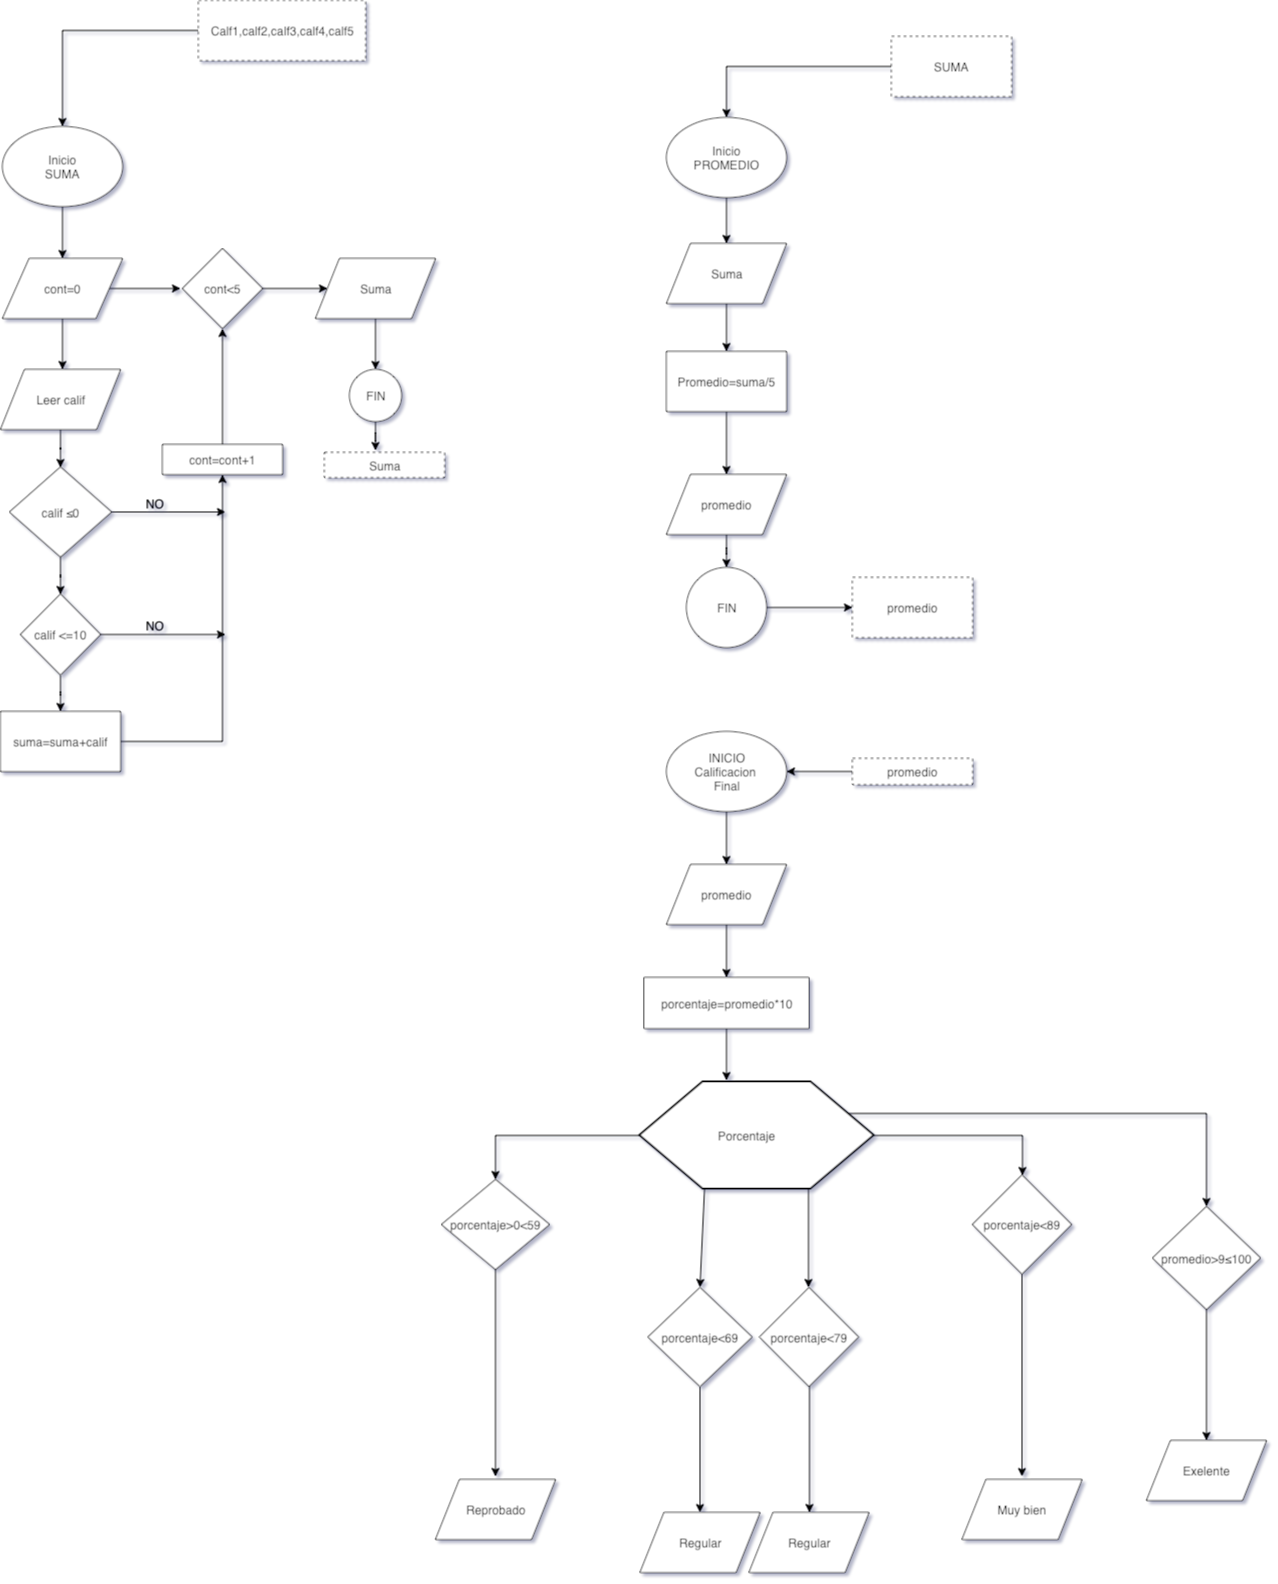

The diagram above was exported from draw.io. Its source (the exported page's mxGraphModel, read from the mxfile embedded in the PNG):
<mxGraphModel dx="565" dy="1697" grid="1" gridSize="9" guides="1" tooltips="1" connect="1" arrows="1" fold="1" page="1" pageScale="1" pageWidth="827" pageHeight="1169" background="none" math="0" shadow="1">
  <root>
    <mxCell id="0" />
    <mxCell id="1" parent="0" />
    <mxCell id="9bbtGh5l-AZG3aGiUacw-11" style="edgeStyle=orthogonalEdgeStyle;rounded=0;orthogonalLoop=1;jettySize=auto;html=1;entryX=0.5;entryY=0;entryDx=0;entryDy=0;" edge="1" parent="1" source="9bbtGh5l-AZG3aGiUacw-1" target="9bbtGh5l-AZG3aGiUacw-2">
      <mxGeometry relative="1" as="geometry" />
    </mxCell>
    <mxCell id="9bbtGh5l-AZG3aGiUacw-1" value="Inicio&lt;br&gt;SUMA" style="ellipse;whiteSpace=wrap;html=1;" vertex="1" parent="1">
      <mxGeometry x="200" y="54" width="120" height="80" as="geometry" />
    </mxCell>
    <mxCell id="9bbtGh5l-AZG3aGiUacw-18" style="edgeStyle=orthogonalEdgeStyle;rounded=0;orthogonalLoop=1;jettySize=auto;html=1;" edge="1" parent="1" source="9bbtGh5l-AZG3aGiUacw-2">
      <mxGeometry relative="1" as="geometry">
        <mxPoint x="260" y="297" as="targetPoint" />
      </mxGeometry>
    </mxCell>
    <mxCell id="9bbtGh5l-AZG3aGiUacw-36" style="edgeStyle=orthogonalEdgeStyle;rounded=0;orthogonalLoop=1;jettySize=auto;html=1;" edge="1" parent="1" source="9bbtGh5l-AZG3aGiUacw-2">
      <mxGeometry relative="1" as="geometry">
        <mxPoint x="378" y="216" as="targetPoint" />
      </mxGeometry>
    </mxCell>
    <mxCell id="9bbtGh5l-AZG3aGiUacw-2" value="cont=0" style="shape=parallelogram;perimeter=parallelogramPerimeter;whiteSpace=wrap;html=1;size=0.2222222222222222;" vertex="1" parent="1">
      <mxGeometry x="200" y="186" width="120" height="60" as="geometry" />
    </mxCell>
    <mxCell id="9bbtGh5l-AZG3aGiUacw-25" style="edgeStyle=orthogonalEdgeStyle;rounded=0;orthogonalLoop=1;jettySize=auto;html=1;entryX=0.5;entryY=0;entryDx=0;entryDy=0;" edge="1" parent="1" source="9bbtGh5l-AZG3aGiUacw-3" target="9bbtGh5l-AZG3aGiUacw-4">
      <mxGeometry relative="1" as="geometry" />
    </mxCell>
    <mxCell id="9bbtGh5l-AZG3aGiUacw-3" value="Leer calif" style="shape=parallelogram;perimeter=parallelogramPerimeter;whiteSpace=wrap;html=1;" vertex="1" parent="1">
      <mxGeometry x="198" y="297" width="120" height="60" as="geometry" />
    </mxCell>
    <mxCell id="9bbtGh5l-AZG3aGiUacw-103" style="edgeStyle=orthogonalEdgeStyle;rounded=0;orthogonalLoop=1;jettySize=auto;html=1;" edge="1" parent="1" source="9bbtGh5l-AZG3aGiUacw-4">
      <mxGeometry relative="1" as="geometry">
        <mxPoint x="423" y="439.5" as="targetPoint" />
      </mxGeometry>
    </mxCell>
    <mxCell id="9bbtGh5l-AZG3aGiUacw-125" style="edgeStyle=orthogonalEdgeStyle;rounded=0;orthogonalLoop=1;jettySize=auto;html=1;entryX=0.5;entryY=0;entryDx=0;entryDy=0;" edge="1" parent="1" source="9bbtGh5l-AZG3aGiUacw-4" target="9bbtGh5l-AZG3aGiUacw-8">
      <mxGeometry relative="1" as="geometry" />
    </mxCell>
    <mxCell id="9bbtGh5l-AZG3aGiUacw-4" value="calif ≤0" style="rhombus;whiteSpace=wrap;html=1;" vertex="1" parent="1">
      <mxGeometry x="207" y="394.5" width="102" height="90" as="geometry" />
    </mxCell>
    <mxCell id="9bbtGh5l-AZG3aGiUacw-126" style="edgeStyle=orthogonalEdgeStyle;rounded=0;orthogonalLoop=1;jettySize=auto;html=1;entryX=0.5;entryY=0;entryDx=0;entryDy=0;" edge="1" parent="1" source="9bbtGh5l-AZG3aGiUacw-8" target="9bbtGh5l-AZG3aGiUacw-9">
      <mxGeometry relative="1" as="geometry" />
    </mxCell>
    <mxCell id="9bbtGh5l-AZG3aGiUacw-127" style="edgeStyle=orthogonalEdgeStyle;rounded=0;orthogonalLoop=1;jettySize=auto;html=1;exitX=1;exitY=0.5;exitDx=0;exitDy=0;" edge="1" parent="1" source="9bbtGh5l-AZG3aGiUacw-8">
      <mxGeometry relative="1" as="geometry">
        <mxPoint x="423" y="562" as="targetPoint" />
      </mxGeometry>
    </mxCell>
    <mxCell id="9bbtGh5l-AZG3aGiUacw-8" value="calif &amp;lt;=10" style="rhombus;whiteSpace=wrap;html=1;" vertex="1" parent="1">
      <mxGeometry x="218" y="521.5" width="80" height="81" as="geometry" />
    </mxCell>
    <mxCell id="9bbtGh5l-AZG3aGiUacw-30" style="edgeStyle=orthogonalEdgeStyle;rounded=0;orthogonalLoop=1;jettySize=auto;html=1;entryX=0.5;entryY=1;entryDx=0;entryDy=0;" edge="1" parent="1" source="9bbtGh5l-AZG3aGiUacw-9" target="9bbtGh5l-AZG3aGiUacw-19">
      <mxGeometry relative="1" as="geometry" />
    </mxCell>
    <mxCell id="9bbtGh5l-AZG3aGiUacw-9" value="suma=suma+calif" style="rounded=0;whiteSpace=wrap;html=1;" vertex="1" parent="1">
      <mxGeometry x="198" y="639" width="120" height="60" as="geometry" />
    </mxCell>
    <mxCell id="9bbtGh5l-AZG3aGiUacw-29" style="edgeStyle=orthogonalEdgeStyle;rounded=0;orthogonalLoop=1;jettySize=auto;html=1;entryX=0.5;entryY=1;entryDx=0;entryDy=0;" edge="1" parent="1" source="9bbtGh5l-AZG3aGiUacw-19" target="9bbtGh5l-AZG3aGiUacw-20">
      <mxGeometry relative="1" as="geometry">
        <mxPoint x="420" y="261" as="targetPoint" />
      </mxGeometry>
    </mxCell>
    <mxCell id="9bbtGh5l-AZG3aGiUacw-19" value="cont=cont+1" style="rounded=0;whiteSpace=wrap;html=1;" vertex="1" parent="1">
      <mxGeometry x="360" y="372" width="120" height="30" as="geometry" />
    </mxCell>
    <mxCell id="9bbtGh5l-AZG3aGiUacw-37" style="edgeStyle=orthogonalEdgeStyle;rounded=0;orthogonalLoop=1;jettySize=auto;html=1;entryX=0;entryY=0.5;entryDx=0;entryDy=0;" edge="1" parent="1" source="9bbtGh5l-AZG3aGiUacw-20" target="9bbtGh5l-AZG3aGiUacw-26">
      <mxGeometry relative="1" as="geometry" />
    </mxCell>
    <mxCell id="9bbtGh5l-AZG3aGiUacw-20" value="cont&amp;lt;5" style="rhombus;whiteSpace=wrap;html=1;" vertex="1" parent="1">
      <mxGeometry x="380" y="176" width="80" height="80" as="geometry" />
    </mxCell>
    <mxCell id="9bbtGh5l-AZG3aGiUacw-38" style="edgeStyle=orthogonalEdgeStyle;rounded=0;orthogonalLoop=1;jettySize=auto;html=1;entryX=0.5;entryY=0;entryDx=0;entryDy=0;" edge="1" parent="1" source="9bbtGh5l-AZG3aGiUacw-26" target="9bbtGh5l-AZG3aGiUacw-28">
      <mxGeometry relative="1" as="geometry" />
    </mxCell>
    <mxCell id="9bbtGh5l-AZG3aGiUacw-26" value="Suma" style="shape=parallelogram;perimeter=parallelogramPerimeter;whiteSpace=wrap;html=1;" vertex="1" parent="1">
      <mxGeometry x="513" y="186" width="120" height="60" as="geometry" />
    </mxCell>
    <mxCell id="9bbtGh5l-AZG3aGiUacw-131" style="edgeStyle=orthogonalEdgeStyle;rounded=0;orthogonalLoop=1;jettySize=auto;html=1;entryX=0.425;entryY=-0.08;entryDx=0;entryDy=0;entryPerimeter=0;" edge="1" parent="1" source="9bbtGh5l-AZG3aGiUacw-28" target="9bbtGh5l-AZG3aGiUacw-128">
      <mxGeometry relative="1" as="geometry" />
    </mxCell>
    <mxCell id="9bbtGh5l-AZG3aGiUacw-28" value="FIN" style="ellipse;whiteSpace=wrap;html=1;aspect=fixed;" vertex="1" parent="1">
      <mxGeometry x="547" y="297" width="52" height="52" as="geometry" />
    </mxCell>
    <mxCell id="9bbtGh5l-AZG3aGiUacw-44" style="edgeStyle=orthogonalEdgeStyle;rounded=0;orthogonalLoop=1;jettySize=auto;html=1;entryX=0.5;entryY=0;entryDx=0;entryDy=0;" edge="1" parent="1" source="9bbtGh5l-AZG3aGiUacw-39" target="9bbtGh5l-AZG3aGiUacw-40">
      <mxGeometry relative="1" as="geometry" />
    </mxCell>
    <mxCell id="9bbtGh5l-AZG3aGiUacw-39" value="Inicio&lt;br&gt;PROMEDIO" style="ellipse;whiteSpace=wrap;html=1;" vertex="1" parent="1">
      <mxGeometry x="864" y="45" width="120" height="80" as="geometry" />
    </mxCell>
    <mxCell id="9bbtGh5l-AZG3aGiUacw-45" style="edgeStyle=orthogonalEdgeStyle;rounded=0;orthogonalLoop=1;jettySize=auto;html=1;entryX=0.5;entryY=0;entryDx=0;entryDy=0;" edge="1" parent="1" source="9bbtGh5l-AZG3aGiUacw-40" target="9bbtGh5l-AZG3aGiUacw-41">
      <mxGeometry relative="1" as="geometry" />
    </mxCell>
    <mxCell id="9bbtGh5l-AZG3aGiUacw-40" value="Suma" style="shape=parallelogram;perimeter=parallelogramPerimeter;whiteSpace=wrap;html=1;" vertex="1" parent="1">
      <mxGeometry x="864" y="171" width="120" height="60" as="geometry" />
    </mxCell>
    <mxCell id="9bbtGh5l-AZG3aGiUacw-46" style="edgeStyle=orthogonalEdgeStyle;rounded=0;orthogonalLoop=1;jettySize=auto;html=1;entryX=0.5;entryY=0;entryDx=0;entryDy=0;" edge="1" parent="1" source="9bbtGh5l-AZG3aGiUacw-41" target="9bbtGh5l-AZG3aGiUacw-42">
      <mxGeometry relative="1" as="geometry" />
    </mxCell>
    <mxCell id="9bbtGh5l-AZG3aGiUacw-41" value="Promedio=suma/5" style="rounded=0;whiteSpace=wrap;html=1;" vertex="1" parent="1">
      <mxGeometry x="864" y="279" width="120" height="60" as="geometry" />
    </mxCell>
    <mxCell id="9bbtGh5l-AZG3aGiUacw-47" style="edgeStyle=orthogonalEdgeStyle;rounded=0;orthogonalLoop=1;jettySize=auto;html=1;entryX=0.5;entryY=0;entryDx=0;entryDy=0;" edge="1" parent="1" source="9bbtGh5l-AZG3aGiUacw-42" target="9bbtGh5l-AZG3aGiUacw-43">
      <mxGeometry relative="1" as="geometry" />
    </mxCell>
    <mxCell id="9bbtGh5l-AZG3aGiUacw-42" value="promedio" style="shape=parallelogram;perimeter=parallelogramPerimeter;whiteSpace=wrap;html=1;" vertex="1" parent="1">
      <mxGeometry x="864" y="402" width="120" height="60" as="geometry" />
    </mxCell>
    <mxCell id="9bbtGh5l-AZG3aGiUacw-107" style="edgeStyle=orthogonalEdgeStyle;rounded=0;orthogonalLoop=1;jettySize=auto;html=1;entryX=0;entryY=0.5;entryDx=0;entryDy=0;" edge="1" parent="1" source="9bbtGh5l-AZG3aGiUacw-43" target="9bbtGh5l-AZG3aGiUacw-106">
      <mxGeometry relative="1" as="geometry" />
    </mxCell>
    <mxCell id="9bbtGh5l-AZG3aGiUacw-43" value="FIN" style="ellipse;whiteSpace=wrap;html=1;aspect=fixed;" vertex="1" parent="1">
      <mxGeometry x="884" y="495" width="80" height="80" as="geometry" />
    </mxCell>
    <mxCell id="9bbtGh5l-AZG3aGiUacw-51" style="edgeStyle=orthogonalEdgeStyle;rounded=0;orthogonalLoop=1;jettySize=auto;html=1;entryX=0.5;entryY=0;entryDx=0;entryDy=0;" edge="1" parent="1" source="9bbtGh5l-AZG3aGiUacw-48" target="9bbtGh5l-AZG3aGiUacw-49">
      <mxGeometry relative="1" as="geometry" />
    </mxCell>
    <mxCell id="9bbtGh5l-AZG3aGiUacw-48" value="INICIO&lt;br&gt;Calificacion&amp;nbsp;&lt;br&gt;Final" style="ellipse;whiteSpace=wrap;html=1;" vertex="1" parent="1">
      <mxGeometry x="864" y="659" width="120" height="80" as="geometry" />
    </mxCell>
    <mxCell id="9bbtGh5l-AZG3aGiUacw-52" style="edgeStyle=orthogonalEdgeStyle;rounded=0;orthogonalLoop=1;jettySize=auto;html=1;entryX=0.5;entryY=0;entryDx=0;entryDy=0;" edge="1" parent="1" source="9bbtGh5l-AZG3aGiUacw-49" target="9bbtGh5l-AZG3aGiUacw-50">
      <mxGeometry relative="1" as="geometry" />
    </mxCell>
    <mxCell id="9bbtGh5l-AZG3aGiUacw-49" value="promedio" style="shape=parallelogram;perimeter=parallelogramPerimeter;whiteSpace=wrap;html=1;" vertex="1" parent="1">
      <mxGeometry x="864" y="792" width="120" height="60" as="geometry" />
    </mxCell>
    <mxCell id="9bbtGh5l-AZG3aGiUacw-118" style="edgeStyle=orthogonalEdgeStyle;rounded=0;orthogonalLoop=1;jettySize=auto;html=1;" edge="1" parent="1" source="9bbtGh5l-AZG3aGiUacw-50">
      <mxGeometry relative="1" as="geometry">
        <mxPoint x="924" y="1008" as="targetPoint" />
      </mxGeometry>
    </mxCell>
    <mxCell id="9bbtGh5l-AZG3aGiUacw-50" value="porcentaje=promedio*10" style="rounded=0;whiteSpace=wrap;html=1;" vertex="1" parent="1">
      <mxGeometry x="841.5" y="905" width="165" height="51" as="geometry" />
    </mxCell>
    <mxCell id="9bbtGh5l-AZG3aGiUacw-65" style="edgeStyle=orthogonalEdgeStyle;rounded=0;orthogonalLoop=1;jettySize=auto;html=1;entryX=0.5;entryY=0;entryDx=0;entryDy=0;" edge="1" parent="1" source="9bbtGh5l-AZG3aGiUacw-53" target="9bbtGh5l-AZG3aGiUacw-66">
      <mxGeometry relative="1" as="geometry">
        <mxPoint x="693" y="1107" as="targetPoint" />
      </mxGeometry>
    </mxCell>
    <mxCell id="9bbtGh5l-AZG3aGiUacw-79" style="edgeStyle=orthogonalEdgeStyle;rounded=0;orthogonalLoop=1;jettySize=auto;html=1;entryX=0.5;entryY=0;entryDx=0;entryDy=0;" edge="1" parent="1" source="9bbtGh5l-AZG3aGiUacw-53" target="9bbtGh5l-AZG3aGiUacw-77">
      <mxGeometry relative="1" as="geometry">
        <mxPoint x="1305" y="1125" as="targetPoint" />
      </mxGeometry>
    </mxCell>
    <mxCell id="9bbtGh5l-AZG3aGiUacw-121" style="edgeStyle=orthogonalEdgeStyle;rounded=0;orthogonalLoop=1;jettySize=auto;html=1;exitX=1;exitY=0.25;exitDx=0;exitDy=0;entryX=0.5;entryY=0;entryDx=0;entryDy=0;" edge="1" parent="1" source="9bbtGh5l-AZG3aGiUacw-53" target="9bbtGh5l-AZG3aGiUacw-120">
      <mxGeometry relative="1" as="geometry">
        <mxPoint x="1389" y="1125" as="targetPoint" />
        <Array as="points">
          <mxPoint x="1404" y="1041" />
        </Array>
      </mxGeometry>
    </mxCell>
    <mxCell id="9bbtGh5l-AZG3aGiUacw-53" value="" style="verticalLabelPosition=bottom;verticalAlign=top;html=1;strokeWidth=2;shape=hexagon;perimeter=hexagonPerimeter2;arcSize=6;size=0.27;" vertex="1" parent="1">
      <mxGeometry x="837" y="1009" width="234" height="107" as="geometry" />
    </mxCell>
    <mxCell id="9bbtGh5l-AZG3aGiUacw-57" value="Porcentaje" style="text;html=1;resizable=0;points=[];autosize=1;align=left;verticalAlign=top;spacingTop=-4;" vertex="1" parent="1">
      <mxGeometry x="913.5" y="1053.5" width="72" height="18" as="geometry" />
    </mxCell>
    <mxCell id="9bbtGh5l-AZG3aGiUacw-62" value="" style="endArrow=classic;html=1;" edge="1" parent="1">
      <mxGeometry width="50" height="50" relative="1" as="geometry">
        <mxPoint x="1006" y="1116" as="sourcePoint" />
        <mxPoint x="1006" y="1215" as="targetPoint" />
      </mxGeometry>
    </mxCell>
    <mxCell id="9bbtGh5l-AZG3aGiUacw-89" style="edgeStyle=orthogonalEdgeStyle;rounded=0;orthogonalLoop=1;jettySize=auto;html=1;" edge="1" parent="1" source="9bbtGh5l-AZG3aGiUacw-66">
      <mxGeometry relative="1" as="geometry">
        <mxPoint x="693" y="1404" as="targetPoint" />
      </mxGeometry>
    </mxCell>
    <mxCell id="9bbtGh5l-AZG3aGiUacw-66" value="porcentaje&amp;gt;0&amp;lt;59" style="rhombus;whiteSpace=wrap;html=1;" vertex="1" parent="1">
      <mxGeometry x="639" y="1107" width="108" height="90" as="geometry" />
    </mxCell>
    <mxCell id="9bbtGh5l-AZG3aGiUacw-91" style="edgeStyle=orthogonalEdgeStyle;rounded=0;orthogonalLoop=1;jettySize=auto;html=1;" edge="1" parent="1" source="9bbtGh5l-AZG3aGiUacw-69">
      <mxGeometry relative="1" as="geometry">
        <mxPoint x="897.5" y="1440" as="targetPoint" />
      </mxGeometry>
    </mxCell>
    <mxCell id="9bbtGh5l-AZG3aGiUacw-69" value="porcentaje&amp;lt;69" style="rhombus;whiteSpace=wrap;html=1;" vertex="1" parent="1">
      <mxGeometry x="845.5" y="1215" width="104" height="99" as="geometry" />
    </mxCell>
    <mxCell id="9bbtGh5l-AZG3aGiUacw-94" style="edgeStyle=orthogonalEdgeStyle;rounded=0;orthogonalLoop=1;jettySize=auto;html=1;" edge="1" parent="1" source="9bbtGh5l-AZG3aGiUacw-73">
      <mxGeometry relative="1" as="geometry">
        <mxPoint x="1007" y="1440" as="targetPoint" />
      </mxGeometry>
    </mxCell>
    <mxCell id="9bbtGh5l-AZG3aGiUacw-73" value="porcentaje&amp;lt;79" style="rhombus;whiteSpace=wrap;html=1;" vertex="1" parent="1">
      <mxGeometry x="957" y="1215" width="99" height="99" as="geometry" />
    </mxCell>
    <mxCell id="9bbtGh5l-AZG3aGiUacw-76" value="" style="endArrow=classic;html=1;entryX=0.5;entryY=0;entryDx=0;entryDy=0;exitX=0.278;exitY=1.009;exitDx=0;exitDy=0;exitPerimeter=0;" edge="1" parent="1" source="9bbtGh5l-AZG3aGiUacw-53" target="9bbtGh5l-AZG3aGiUacw-69">
      <mxGeometry width="50" height="50" relative="1" as="geometry">
        <mxPoint x="864" y="1175" as="sourcePoint" />
        <mxPoint x="914" y="1125" as="targetPoint" />
      </mxGeometry>
    </mxCell>
    <mxCell id="9bbtGh5l-AZG3aGiUacw-96" style="edgeStyle=orthogonalEdgeStyle;rounded=0;orthogonalLoop=1;jettySize=auto;html=1;" edge="1" parent="1" source="9bbtGh5l-AZG3aGiUacw-77">
      <mxGeometry relative="1" as="geometry">
        <mxPoint x="1219.5" y="1404" as="targetPoint" />
      </mxGeometry>
    </mxCell>
    <mxCell id="9bbtGh5l-AZG3aGiUacw-77" value="porcentaje&amp;lt;89" style="rhombus;whiteSpace=wrap;html=1;" vertex="1" parent="1">
      <mxGeometry x="1170" y="1102.5" width="99" height="99" as="geometry" />
    </mxCell>
    <mxCell id="9bbtGh5l-AZG3aGiUacw-92" value="Reprobado" style="shape=parallelogram;perimeter=parallelogramPerimeter;whiteSpace=wrap;html=1;" vertex="1" parent="1">
      <mxGeometry x="633" y="1407" width="120" height="60" as="geometry" />
    </mxCell>
    <mxCell id="9bbtGh5l-AZG3aGiUacw-93" value="Regular" style="shape=parallelogram;perimeter=parallelogramPerimeter;whiteSpace=wrap;html=1;" vertex="1" parent="1">
      <mxGeometry x="837.5" y="1440" width="120" height="60" as="geometry" />
    </mxCell>
    <mxCell id="9bbtGh5l-AZG3aGiUacw-95" value="Regular" style="shape=parallelogram;perimeter=parallelogramPerimeter;whiteSpace=wrap;html=1;" vertex="1" parent="1">
      <mxGeometry x="946.5" y="1440" width="120" height="60" as="geometry" />
    </mxCell>
    <mxCell id="9bbtGh5l-AZG3aGiUacw-97" value="Muy bien" style="shape=parallelogram;perimeter=parallelogramPerimeter;whiteSpace=wrap;html=1;" vertex="1" parent="1">
      <mxGeometry x="1159.5" y="1407" width="120" height="60" as="geometry" />
    </mxCell>
    <mxCell id="9bbtGh5l-AZG3aGiUacw-112" style="edgeStyle=orthogonalEdgeStyle;rounded=0;orthogonalLoop=1;jettySize=auto;html=1;entryX=0.5;entryY=0;entryDx=0;entryDy=0;" edge="1" parent="1" source="9bbtGh5l-AZG3aGiUacw-98" target="9bbtGh5l-AZG3aGiUacw-1">
      <mxGeometry relative="1" as="geometry" />
    </mxCell>
    <mxCell id="9bbtGh5l-AZG3aGiUacw-98" value="Calf1,calf2,calf3,calf4,calf5" style="rounded=0;whiteSpace=wrap;html=1;dashed=1;" vertex="1" parent="1">
      <mxGeometry x="396" y="-72" width="167" height="60" as="geometry" />
    </mxCell>
    <mxCell id="9bbtGh5l-AZG3aGiUacw-113" style="edgeStyle=orthogonalEdgeStyle;rounded=0;orthogonalLoop=1;jettySize=auto;html=1;entryX=0.5;entryY=0;entryDx=0;entryDy=0;" edge="1" parent="1" source="9bbtGh5l-AZG3aGiUacw-100" target="9bbtGh5l-AZG3aGiUacw-39">
      <mxGeometry relative="1" as="geometry" />
    </mxCell>
    <mxCell id="9bbtGh5l-AZG3aGiUacw-100" value="SUMA" style="rounded=0;whiteSpace=wrap;html=1;dashed=1;" vertex="1" parent="1">
      <mxGeometry x="1089" y="-36" width="120" height="60" as="geometry" />
    </mxCell>
    <mxCell id="9bbtGh5l-AZG3aGiUacw-104" value="NO" style="text;html=1;resizable=0;points=[];autosize=1;align=left;verticalAlign=top;spacingTop=-4;" vertex="1" parent="1">
      <mxGeometry x="342" y="544" width="36" height="18" as="geometry" />
    </mxCell>
    <mxCell id="9bbtGh5l-AZG3aGiUacw-105" value="NO" style="text;html=1;resizable=0;points=[];autosize=1;align=left;verticalAlign=top;spacingTop=-4;" vertex="1" parent="1">
      <mxGeometry x="342" y="421.5" width="36" height="18" as="geometry" />
    </mxCell>
    <mxCell id="9bbtGh5l-AZG3aGiUacw-106" value="promedio" style="rounded=0;whiteSpace=wrap;html=1;dashed=1;" vertex="1" parent="1">
      <mxGeometry x="1050" y="505" width="120" height="60" as="geometry" />
    </mxCell>
    <mxCell id="9bbtGh5l-AZG3aGiUacw-110" style="edgeStyle=orthogonalEdgeStyle;rounded=0;orthogonalLoop=1;jettySize=auto;html=1;entryX=1;entryY=0.5;entryDx=0;entryDy=0;" edge="1" parent="1" source="9bbtGh5l-AZG3aGiUacw-108" target="9bbtGh5l-AZG3aGiUacw-48">
      <mxGeometry relative="1" as="geometry" />
    </mxCell>
    <mxCell id="9bbtGh5l-AZG3aGiUacw-108" value="promedio" style="rounded=0;whiteSpace=wrap;html=1;dashed=1;" vertex="1" parent="1">
      <mxGeometry x="1050" y="686" width="120" height="26" as="geometry" />
    </mxCell>
    <mxCell id="9bbtGh5l-AZG3aGiUacw-122" style="edgeStyle=orthogonalEdgeStyle;rounded=0;orthogonalLoop=1;jettySize=auto;html=1;" edge="1" parent="1" source="9bbtGh5l-AZG3aGiUacw-120">
      <mxGeometry relative="1" as="geometry">
        <mxPoint x="1404" y="1368" as="targetPoint" />
      </mxGeometry>
    </mxCell>
    <mxCell id="9bbtGh5l-AZG3aGiUacw-120" value="promedio&amp;gt;9≤100" style="rhombus;whiteSpace=wrap;html=1;" vertex="1" parent="1">
      <mxGeometry x="1350" y="1134" width="108" height="103" as="geometry" />
    </mxCell>
    <mxCell id="9bbtGh5l-AZG3aGiUacw-123" value="Exelente" style="shape=parallelogram;perimeter=parallelogramPerimeter;whiteSpace=wrap;html=1;" vertex="1" parent="1">
      <mxGeometry x="1344" y="1368" width="120" height="60" as="geometry" />
    </mxCell>
    <mxCell id="9bbtGh5l-AZG3aGiUacw-128" value="Suma" style="rounded=0;whiteSpace=wrap;html=1;dashed=1;" vertex="1" parent="1">
      <mxGeometry x="522" y="380" width="120" height="25" as="geometry" />
    </mxCell>
  </root>
</mxGraphModel>